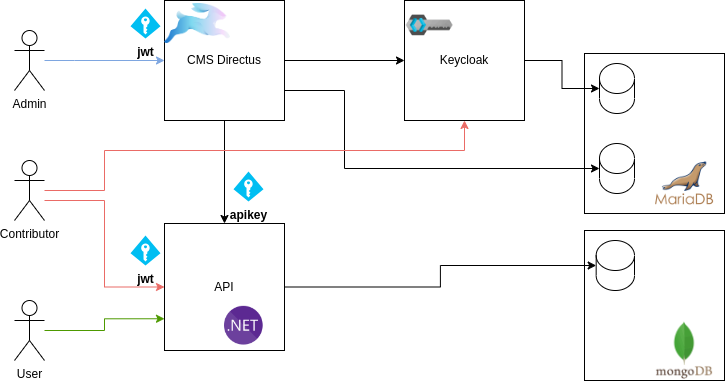

The diagram above was exported from draw.io. Its source (the exported page's mxGraphModel, read from the mxfile embedded in the PNG):
<mxGraphModel dx="1050" dy="608" grid="1" gridSize="10" guides="1" tooltips="1" connect="1" arrows="1" fold="1" page="1" pageScale="1" pageWidth="850" pageHeight="1100" math="0" shadow="0">
  <root>
    <mxCell id="0" />
    <mxCell id="1" parent="0" />
    <mxCell id="QCv3PliEFTNqHR0u3MRq-42" value="" style="group" parent="1" vertex="1" connectable="0">
      <mxGeometry x="640" y="320" width="140" height="150" as="geometry" />
    </mxCell>
    <mxCell id="QCv3PliEFTNqHR0u3MRq-41" value="" style="rounded=0;whiteSpace=wrap;html=1;" parent="QCv3PliEFTNqHR0u3MRq-42" vertex="1">
      <mxGeometry width="140" height="150" as="geometry" />
    </mxCell>
    <mxCell id="QCv3PliEFTNqHR0u3MRq-16" value="" style="shape=cylinder3;whiteSpace=wrap;html=1;boundedLbl=1;backgroundOutline=1;size=15;" parent="QCv3PliEFTNqHR0u3MRq-42" vertex="1">
      <mxGeometry x="11.67" y="10" width="38.33" height="50" as="geometry" />
    </mxCell>
    <mxCell id="QCv3PliEFTNqHR0u3MRq-18" value="" style="shape=image;verticalLabelPosition=bottom;labelBackgroundColor=default;verticalAlign=top;aspect=fixed;imageAspect=0;image=https://miro.medium.com/v2/resize:fit:256/1*XR69xeq43LgKB0T_LjZqwQ.png;" parent="QCv3PliEFTNqHR0u3MRq-42" vertex="1">
      <mxGeometry x="70" y="90" width="60" height="60" as="geometry" />
    </mxCell>
    <mxCell id="QCv3PliEFTNqHR0u3MRq-4" value="" style="group" parent="1" vertex="1" connectable="0">
      <mxGeometry x="460" y="90" width="120" height="120" as="geometry" />
    </mxCell>
    <mxCell id="QCv3PliEFTNqHR0u3MRq-1" value="Keycloak" style="whiteSpace=wrap;html=1;aspect=fixed;" parent="QCv3PliEFTNqHR0u3MRq-4" vertex="1">
      <mxGeometry width="120" height="120" as="geometry" />
    </mxCell>
    <mxCell id="QCv3PliEFTNqHR0u3MRq-3" value="" style="shape=image;verticalLabelPosition=bottom;labelBackgroundColor=default;verticalAlign=top;aspect=fixed;imageAspect=0;image=https://cf.appdrag.com/dashboard-openvm-clo-b2d42c/uploads/Keycloak-VC4L-19JH.png;" parent="QCv3PliEFTNqHR0u3MRq-4" vertex="1">
      <mxGeometry width="50" height="50" as="geometry" />
    </mxCell>
    <mxCell id="QCv3PliEFTNqHR0u3MRq-7" value="" style="group" parent="1" vertex="1" connectable="0">
      <mxGeometry x="220" y="90" width="120" height="120" as="geometry" />
    </mxCell>
    <mxCell id="QCv3PliEFTNqHR0u3MRq-5" value="CMS Directus" style="rounded=0;whiteSpace=wrap;html=1;" parent="QCv3PliEFTNqHR0u3MRq-7" vertex="1">
      <mxGeometry width="120" height="120" as="geometry" />
    </mxCell>
    <mxCell id="QCv3PliEFTNqHR0u3MRq-6" value="" style="shape=image;verticalLabelPosition=bottom;labelBackgroundColor=default;verticalAlign=top;aspect=fixed;imageAspect=0;image=https://progsoft.net/images/directus-icon-eef4bb3122109f8b035ecf997c3adf5edd57a797.png;" parent="QCv3PliEFTNqHR0u3MRq-7" vertex="1">
      <mxGeometry y="3" width="65.94" height="40" as="geometry" />
    </mxCell>
    <mxCell id="QCv3PliEFTNqHR0u3MRq-36" style="edgeStyle=orthogonalEdgeStyle;rounded=0;orthogonalLoop=1;jettySize=auto;html=1;strokeColor=#7EA6E0;" parent="1" source="QCv3PliEFTNqHR0u3MRq-21" target="QCv3PliEFTNqHR0u3MRq-5" edge="1">
      <mxGeometry relative="1" as="geometry">
        <Array as="points">
          <mxPoint x="130" y="150" />
          <mxPoint x="130" y="150" />
        </Array>
      </mxGeometry>
    </mxCell>
    <mxCell id="QCv3PliEFTNqHR0u3MRq-37" style="edgeStyle=orthogonalEdgeStyle;rounded=0;orthogonalLoop=1;jettySize=auto;html=1;strokeColor=#EA6B66;entryX=0;entryY=0.5;entryDx=0;entryDy=0;" parent="1" target="QCv3PliEFTNqHR0u3MRq-20" edge="1" source="yOjKGkSzRIl2B6AKvalP-2">
      <mxGeometry relative="1" as="geometry">
        <mxPoint x="110" y="290" as="sourcePoint" />
        <Array as="points">
          <mxPoint x="160" y="290" />
          <mxPoint x="160" y="377" />
        </Array>
        <mxPoint x="170" y="370" as="targetPoint" />
      </mxGeometry>
    </mxCell>
    <mxCell id="QCv3PliEFTNqHR0u3MRq-21" value="Admin" style="shape=umlActor;verticalLabelPosition=bottom;verticalAlign=top;html=1;outlineConnect=0;" parent="1" vertex="1">
      <mxGeometry x="70" y="120" width="30" height="60" as="geometry" />
    </mxCell>
    <mxCell id="QCv3PliEFTNqHR0u3MRq-44" style="edgeStyle=orthogonalEdgeStyle;rounded=0;orthogonalLoop=1;jettySize=auto;html=1;strokeColor=#4D9900;entryX=0;entryY=0.75;entryDx=0;entryDy=0;" parent="1" source="QCv3PliEFTNqHR0u3MRq-22" target="QCv3PliEFTNqHR0u3MRq-20" edge="1">
      <mxGeometry relative="1" as="geometry">
        <mxPoint x="180" y="430" as="targetPoint" />
      </mxGeometry>
    </mxCell>
    <mxCell id="QCv3PliEFTNqHR0u3MRq-22" value="User" style="shape=umlActor;verticalLabelPosition=bottom;verticalAlign=top;html=1;outlineConnect=0;" parent="1" vertex="1">
      <mxGeometry x="70" y="390" width="30" height="60" as="geometry" />
    </mxCell>
    <mxCell id="QCv3PliEFTNqHR0u3MRq-26" value="" style="group" parent="1" vertex="1" connectable="0">
      <mxGeometry x="640" y="143" width="140" height="170" as="geometry" />
    </mxCell>
    <mxCell id="QCv3PliEFTNqHR0u3MRq-24" value="" style="rounded=0;whiteSpace=wrap;html=1;" parent="QCv3PliEFTNqHR0u3MRq-26" vertex="1">
      <mxGeometry width="140" height="160" as="geometry" />
    </mxCell>
    <mxCell id="QCv3PliEFTNqHR0u3MRq-8" value="" style="shape=cylinder3;whiteSpace=wrap;html=1;boundedLbl=1;backgroundOutline=1;size=15;" parent="QCv3PliEFTNqHR0u3MRq-26" vertex="1">
      <mxGeometry x="15" y="10" width="35" height="50" as="geometry" />
    </mxCell>
    <mxCell id="QCv3PliEFTNqHR0u3MRq-13" value="" style="shape=image;verticalLabelPosition=bottom;labelBackgroundColor=default;verticalAlign=top;aspect=fixed;imageAspect=0;image=https://blog.shanelee.name/content/images/2017/04/mariadb.png;" parent="QCv3PliEFTNqHR0u3MRq-26" vertex="1">
      <mxGeometry x="60" y="90" width="80" height="80" as="geometry" />
    </mxCell>
    <mxCell id="QCv3PliEFTNqHR0u3MRq-25" value="" style="shape=cylinder3;whiteSpace=wrap;html=1;boundedLbl=1;backgroundOutline=1;size=15;" parent="QCv3PliEFTNqHR0u3MRq-26" vertex="1">
      <mxGeometry x="15" y="90" width="35" height="50" as="geometry" />
    </mxCell>
    <mxCell id="QCv3PliEFTNqHR0u3MRq-27" style="edgeStyle=orthogonalEdgeStyle;rounded=0;orthogonalLoop=1;jettySize=auto;html=1;exitX=1;exitY=0.5;exitDx=0;exitDy=0;entryX=0;entryY=0.5;entryDx=0;entryDy=0;entryPerimeter=0;" parent="1" source="QCv3PliEFTNqHR0u3MRq-1" target="QCv3PliEFTNqHR0u3MRq-8" edge="1">
      <mxGeometry relative="1" as="geometry" />
    </mxCell>
    <mxCell id="QCv3PliEFTNqHR0u3MRq-28" style="edgeStyle=orthogonalEdgeStyle;rounded=0;orthogonalLoop=1;jettySize=auto;html=1;entryX=0;entryY=0.5;entryDx=0;entryDy=0;entryPerimeter=0;exitX=1;exitY=0.75;exitDx=0;exitDy=0;" parent="1" source="QCv3PliEFTNqHR0u3MRq-5" target="QCv3PliEFTNqHR0u3MRq-25" edge="1">
      <mxGeometry relative="1" as="geometry">
        <mxPoint x="360" y="180" as="sourcePoint" />
        <Array as="points">
          <mxPoint x="400" y="180" />
          <mxPoint x="400" y="258" />
        </Array>
      </mxGeometry>
    </mxCell>
    <mxCell id="QCv3PliEFTNqHR0u3MRq-33" style="edgeStyle=orthogonalEdgeStyle;rounded=0;orthogonalLoop=1;jettySize=auto;html=1;" parent="1" source="QCv3PliEFTNqHR0u3MRq-5" target="QCv3PliEFTNqHR0u3MRq-1" edge="1">
      <mxGeometry relative="1" as="geometry" />
    </mxCell>
    <mxCell id="QCv3PliEFTNqHR0u3MRq-34" style="edgeStyle=orthogonalEdgeStyle;rounded=0;orthogonalLoop=1;jettySize=auto;html=1;strokeColor=#000000;" parent="1" source="QCv3PliEFTNqHR0u3MRq-5" target="QCv3PliEFTNqHR0u3MRq-20" edge="1">
      <mxGeometry relative="1" as="geometry" />
    </mxCell>
    <mxCell id="QCv3PliEFTNqHR0u3MRq-40" style="edgeStyle=orthogonalEdgeStyle;rounded=0;orthogonalLoop=1;jettySize=auto;html=1;entryX=0;entryY=0.5;entryDx=0;entryDy=0;entryPerimeter=0;strokeColor=#000000;" parent="1" source="QCv3PliEFTNqHR0u3MRq-20" target="QCv3PliEFTNqHR0u3MRq-16" edge="1">
      <mxGeometry relative="1" as="geometry">
        <mxPoint x="460" y="353" as="targetPoint" />
      </mxGeometry>
    </mxCell>
    <mxCell id="QCv3PliEFTNqHR0u3MRq-45" value="apikey" style="verticalLabelPosition=bottom;html=1;verticalAlign=top;align=center;strokeColor=none;fillColor=#00BEF2;shape=mxgraph.azure.access_control;fontStyle=1" parent="1" vertex="1">
      <mxGeometry x="289" y="261" width="30" height="30" as="geometry" />
    </mxCell>
    <mxCell id="QCv3PliEFTNqHR0u3MRq-48" value="jwt" style="verticalLabelPosition=bottom;html=1;verticalAlign=top;align=center;strokeColor=none;fillColor=#00BEF2;shape=mxgraph.azure.access_control;fontStyle=1" parent="1" vertex="1">
      <mxGeometry x="186" y="98" width="30" height="30" as="geometry" />
    </mxCell>
    <mxCell id="QCv3PliEFTNqHR0u3MRq-50" value="&lt;b&gt;jwt&lt;/b&gt;" style="verticalLabelPosition=bottom;html=1;verticalAlign=top;align=center;strokeColor=none;fillColor=#00BEF2;shape=mxgraph.azure.access_control;" parent="1" vertex="1">
      <mxGeometry x="186" y="325" width="30" height="30" as="geometry" />
    </mxCell>
    <mxCell id="QCv3PliEFTNqHR0u3MRq-51" value="" style="group" parent="1" vertex="1" connectable="0">
      <mxGeometry x="220" y="313" width="120" height="127" as="geometry" />
    </mxCell>
    <mxCell id="QCv3PliEFTNqHR0u3MRq-20" value="API" style="rounded=0;whiteSpace=wrap;html=1;" parent="QCv3PliEFTNqHR0u3MRq-51" vertex="1">
      <mxGeometry width="120" height="127" as="geometry" />
    </mxCell>
    <mxCell id="QCv3PliEFTNqHR0u3MRq-32" value="" style="shape=image;verticalLabelPosition=bottom;labelBackgroundColor=default;verticalAlign=top;aspect=fixed;imageAspect=0;image=https://static-00.iconduck.com/assets.00/dotnet-icon-256x256-ozvjws7o.png;container=0;" parent="QCv3PliEFTNqHR0u3MRq-51" vertex="1">
      <mxGeometry x="60" y="82.85975609756098" width="38.71951219512195" height="38.71951219512195" as="geometry" />
    </mxCell>
    <mxCell id="yOjKGkSzRIl2B6AKvalP-3" style="edgeStyle=orthogonalEdgeStyle;rounded=0;orthogonalLoop=1;jettySize=auto;html=1;strokeColor=#EA6B66;" edge="1" parent="1" source="yOjKGkSzRIl2B6AKvalP-2" target="QCv3PliEFTNqHR0u3MRq-1">
      <mxGeometry relative="1" as="geometry">
        <Array as="points">
          <mxPoint x="160" y="280" />
          <mxPoint x="160" y="240" />
          <mxPoint x="520" y="240" />
        </Array>
      </mxGeometry>
    </mxCell>
    <mxCell id="yOjKGkSzRIl2B6AKvalP-2" value="Contributor" style="shape=umlActor;verticalLabelPosition=bottom;verticalAlign=top;html=1;outlineConnect=0;" vertex="1" parent="1">
      <mxGeometry x="70" y="250" width="30" height="60" as="geometry" />
    </mxCell>
  </root>
</mxGraphModel>